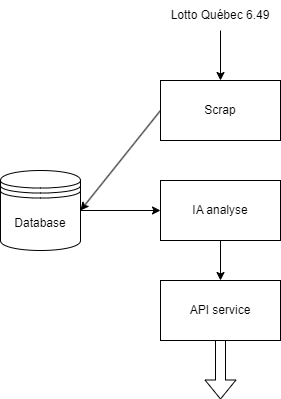

The diagram above was exported from draw.io. Its source (the exported page's mxGraphModel, read from the mxfile embedded in the PNG):
<mxGraphModel dx="1434" dy="786" grid="1" gridSize="10" guides="1" tooltips="1" connect="1" arrows="1" fold="1" page="0" pageScale="1" pageWidth="850" pageHeight="1100" math="0" shadow="0">
  <root>
    <mxCell id="0" />
    <mxCell id="1" parent="0" />
    <mxCell id="zLTAk2ihyzmkDuAgyl29-5" value="Scrap" style="rounded=0;whiteSpace=wrap;html=1;" vertex="1" parent="1">
      <mxGeometry x="440" y="200" width="120" height="60" as="geometry" />
    </mxCell>
    <mxCell id="zLTAk2ihyzmkDuAgyl29-6" value="Database" style="shape=datastore;whiteSpace=wrap;html=1;" vertex="1" parent="1">
      <mxGeometry x="280" y="290" width="80" height="80" as="geometry" />
    </mxCell>
    <mxCell id="zLTAk2ihyzmkDuAgyl29-7" value="IA analyse" style="rounded=0;whiteSpace=wrap;html=1;" vertex="1" parent="1">
      <mxGeometry x="440" y="300" width="120" height="60" as="geometry" />
    </mxCell>
    <mxCell id="zLTAk2ihyzmkDuAgyl29-10" value="" style="endArrow=classic;html=1;rounded=0;exitX=0;exitY=0.5;exitDx=0;exitDy=0;entryX=1;entryY=0.5;entryDx=0;entryDy=0;" edge="1" parent="1" source="zLTAk2ihyzmkDuAgyl29-5" target="zLTAk2ihyzmkDuAgyl29-6">
      <mxGeometry width="50" height="50" relative="1" as="geometry">
        <mxPoint x="400" y="430" as="sourcePoint" />
        <mxPoint x="450" y="380" as="targetPoint" />
      </mxGeometry>
    </mxCell>
    <mxCell id="zLTAk2ihyzmkDuAgyl29-11" value="" style="endArrow=classic;html=1;rounded=0;exitX=1;exitY=0.5;exitDx=0;exitDy=0;entryX=0;entryY=0.5;entryDx=0;entryDy=0;" edge="1" parent="1" source="zLTAk2ihyzmkDuAgyl29-6" target="zLTAk2ihyzmkDuAgyl29-7">
      <mxGeometry width="50" height="50" relative="1" as="geometry">
        <mxPoint x="400" y="430" as="sourcePoint" />
        <mxPoint x="450" y="380" as="targetPoint" />
      </mxGeometry>
    </mxCell>
    <mxCell id="zLTAk2ihyzmkDuAgyl29-12" value="" style="endArrow=classic;html=1;rounded=0;entryX=0.5;entryY=0;entryDx=0;entryDy=0;" edge="1" parent="1" target="zLTAk2ihyzmkDuAgyl29-5">
      <mxGeometry width="50" height="50" relative="1" as="geometry">
        <mxPoint x="500" y="150" as="sourcePoint" />
        <mxPoint x="640" y="150" as="targetPoint" />
      </mxGeometry>
    </mxCell>
    <mxCell id="zLTAk2ihyzmkDuAgyl29-13" value="" style="endArrow=classic;html=1;rounded=0;exitX=0.5;exitY=1;exitDx=0;exitDy=0;entryX=0.5;entryY=0;entryDx=0;entryDy=0;" edge="1" parent="1" source="zLTAk2ihyzmkDuAgyl29-7" target="zLTAk2ihyzmkDuAgyl29-8">
      <mxGeometry width="50" height="50" relative="1" as="geometry">
        <mxPoint x="400" y="430" as="sourcePoint" />
        <mxPoint x="450" y="380" as="targetPoint" />
      </mxGeometry>
    </mxCell>
    <mxCell id="zLTAk2ihyzmkDuAgyl29-15" value="" style="shape=flexArrow;endArrow=classic;html=1;rounded=0;exitX=0.5;exitY=1;exitDx=0;exitDy=0;" edge="1" parent="1">
      <mxGeometry width="50" height="50" relative="1" as="geometry">
        <mxPoint x="500" y="459" as="sourcePoint" />
        <mxPoint x="500" y="519" as="targetPoint" />
      </mxGeometry>
    </mxCell>
    <mxCell id="zLTAk2ihyzmkDuAgyl29-8" value="API service" style="rounded=0;whiteSpace=wrap;html=1;" vertex="1" parent="1">
      <mxGeometry x="440" y="400" width="120" height="60" as="geometry" />
    </mxCell>
    <mxCell id="zLTAk2ihyzmkDuAgyl29-16" value="Lotto Québec 6.49" style="text;html=1;align=center;verticalAlign=middle;whiteSpace=wrap;rounded=0;" vertex="1" parent="1">
      <mxGeometry x="440" y="120" width="120" height="30" as="geometry" />
    </mxCell>
  </root>
</mxGraphModel>